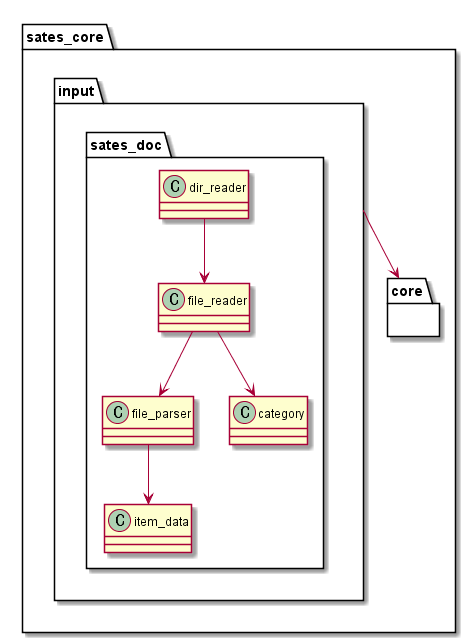

The diagram above was rendered by PlantUML. Its source (embedded in the PNG):
@startuml


package sates_core {
package core
{
}
package input
{
package sates_doc
{
class dir_reader
class file_parser
class file_reader
class item_data
class category
}
}
}

dir_reader --> file_reader
file_reader --> file_parser
file_reader --> category
file_parser --> item_data

input --> core

@enduml